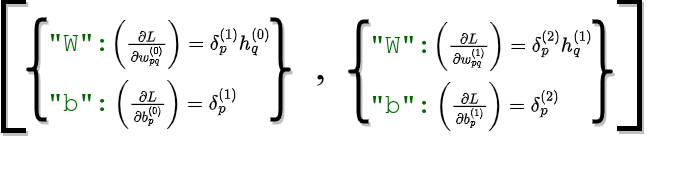

The diagram above was exported from draw.io. Its source (the exported page's mxGraphModel, read from the mxfile embedded in the PNG):
<mxGraphModel dx="1382" dy="830" grid="1" gridSize="10" guides="1" tooltips="1" connect="1" arrows="1" fold="1" page="1" pageScale="1" pageWidth="827" pageHeight="1169" math="1" shadow="0">
  <root>
    <mxCell id="0" />
    <mxCell id="1" parent="0" />
    <mxCell id="2" value="" style="group;shadow=1;labelBorderColor=none;" vertex="1" connectable="0" parent="1">
      <mxGeometry x="456" y="904" width="270" height="150" as="geometry" />
    </mxCell>
    <mxCell id="3" value="" style="shape=curlyBracket;html=1;rounded=1;labelPosition=left;verticalLabelPosition=middle;align=right;verticalAlign=middle;strokeWidth=4;size=0.5;shadow=1;labelBorderColor=none;" vertex="1" parent="2">
      <mxGeometry x="6" width="20" height="100" as="geometry" />
    </mxCell>
    <mxCell id="4" value="" style="group;shadow=1;labelBorderColor=none;" vertex="1" connectable="0" parent="2">
      <mxGeometry x="26" width="244" height="100" as="geometry" />
    </mxCell>
    <mxCell id="5" value="" style="shape=curlyBracket;html=1;rounded=1;labelPosition=left;verticalLabelPosition=middle;align=right;verticalAlign=middle;strokeWidth=4;rotation=-180;shadow=1;labelBorderColor=none;" vertex="1" parent="4">
      <mxGeometry x="224" width="20" height="100" as="geometry" />
    </mxCell>
    <mxCell id="6" value="" style="group;shadow=1;labelBorderColor=none;" vertex="1" connectable="0" parent="4">
      <mxGeometry y="65" width="174" height="35" as="geometry" />
    </mxCell>
    <mxCell id="7" value="&quot;b&quot;:&amp;nbsp;" style="text;html=1;strokeColor=none;fillColor=none;align=center;verticalAlign=middle;rounded=0;fontFamily=Courier New;fontColor=#006600;fontStyle=0;fontSize=26;shadow=1;labelBorderColor=none;" vertex="1" parent="6">
      <mxGeometry y="5" width="80" height="30" as="geometry" />
    </mxCell>
    <mxCell id="8" value="\(\left(\frac{\partial L}{\partial b_{p}^{(1)}}\right)&lt;br&gt;&amp;nbsp;= \delta_p^{(2)} \)" style="text;html=1;strokeColor=none;fillColor=none;align=center;verticalAlign=middle;rounded=0;fontSize=17;shadow=1;labelBorderColor=none;" vertex="1" parent="6">
      <mxGeometry x="99" y="5" width="60" height="30" as="geometry" />
    </mxCell>
    <mxCell id="9" value="" style="group;shadow=1;labelBorderColor=none;" vertex="1" connectable="0" parent="4">
      <mxGeometry y="10" width="140" height="30" as="geometry" />
    </mxCell>
    <mxCell id="10" value="&quot;W&quot;:&amp;nbsp;" style="text;html=1;strokeColor=none;fillColor=none;align=center;verticalAlign=middle;rounded=0;fontFamily=Courier New;fontColor=#006600;fontStyle=0;fontSize=26;shadow=1;labelBorderColor=none;" vertex="1" parent="9">
      <mxGeometry width="80" height="30" as="geometry" />
    </mxCell>
    <mxCell id="11" value="\(\left(\frac{\partial L}{\partial w_{pq}^{(1)}}\right)&lt;br&gt;&amp;nbsp;= \delta_p^{(2)}h_q^{(1)} \)" style="text;html=1;strokeColor=none;fillColor=none;align=center;verticalAlign=middle;rounded=0;fontSize=17;shadow=1;labelBorderColor=none;" vertex="1" parent="9">
      <mxGeometry x="114" width="60" height="30" as="geometry" />
    </mxCell>
    <mxCell id="12" value="" style="shape=partialRectangle;html=1;bottom=1;right=1;left=1;top=0;fillColor=none;routingCenterX=-0.5;fontSize=12;strokeWidth=5;rotation=90;shadow=1;labelBorderColor=none;" vertex="1" parent="1">
      <mxGeometry x="62.5" y="938.5" width="129" height="20" as="geometry" />
    </mxCell>
    <mxCell id="13" value="" style="shape=partialRectangle;html=1;bottom=1;right=1;left=1;top=0;fillColor=none;routingCenterX=-0.5;fontSize=12;strokeWidth=5;rotation=-90;shadow=1;labelBorderColor=none;" vertex="1" parent="1">
      <mxGeometry x="679.5" y="937.5" width="127" height="20" as="geometry" />
    </mxCell>
    <mxCell id="14" value="," style="text;html=1;strokeColor=none;fillColor=none;align=center;verticalAlign=middle;rounded=0;fontSize=42;fontFamily=Times New Roman;shadow=1;labelBorderColor=none;" vertex="1" parent="1">
      <mxGeometry x="404" y="917.5" width="60" height="60" as="geometry" />
    </mxCell>
    <mxCell id="15" value="" style="group;shadow=1;labelBorderColor=none;" vertex="1" connectable="0" parent="1">
      <mxGeometry x="160" y="902" width="244" height="100" as="geometry" />
    </mxCell>
    <mxCell id="16" value="" style="shape=curlyBracket;html=1;rounded=1;labelPosition=left;verticalLabelPosition=middle;align=right;verticalAlign=middle;strokeWidth=4;rotation=-180;shadow=1;labelBorderColor=none;" vertex="1" parent="15">
      <mxGeometry x="224" width="20" height="100" as="geometry" />
    </mxCell>
    <mxCell id="17" value="" style="group;shadow=1;labelBorderColor=none;" vertex="1" connectable="0" parent="15">
      <mxGeometry y="65" width="174" height="35" as="geometry" />
    </mxCell>
    <mxCell id="18" value="&quot;b&quot;:&amp;nbsp;" style="text;html=1;strokeColor=none;fillColor=none;align=center;verticalAlign=middle;rounded=0;fontFamily=Courier New;fontColor=#006600;fontStyle=0;fontSize=26;shadow=1;labelBorderColor=none;" vertex="1" parent="17">
      <mxGeometry y="5" width="80" height="30" as="geometry" />
    </mxCell>
    <mxCell id="19" value="\(\left(\frac{\partial L}{\partial b_{p}^{(0)}}\right)&lt;br&gt;&amp;nbsp;= \delta_p^{(1)} \)" style="text;html=1;strokeColor=none;fillColor=none;align=center;verticalAlign=middle;rounded=0;fontSize=17;shadow=1;labelBorderColor=none;" vertex="1" parent="17">
      <mxGeometry x="99" y="5" width="60" height="30" as="geometry" />
    </mxCell>
    <mxCell id="20" value="" style="group;shadow=1;labelBorderColor=none;" vertex="1" connectable="0" parent="15">
      <mxGeometry y="10" width="140" height="30" as="geometry" />
    </mxCell>
    <mxCell id="21" value="&quot;W&quot;:&amp;nbsp;" style="text;html=1;strokeColor=none;fillColor=none;align=center;verticalAlign=middle;rounded=0;fontFamily=Courier New;fontColor=#006600;fontStyle=0;fontSize=26;shadow=1;labelBorderColor=none;" vertex="1" parent="20">
      <mxGeometry width="80" height="30" as="geometry" />
    </mxCell>
    <mxCell id="22" value="\(\left(\frac{\partial L}{\partial w_{pq}^{(0)}}\right)&lt;br&gt;&amp;nbsp;= \delta_p^{(1)}h_q^{(0)} \)" style="text;html=1;strokeColor=none;fillColor=none;align=center;verticalAlign=middle;rounded=0;fontSize=17;shadow=1;labelBorderColor=none;" vertex="1" parent="20">
      <mxGeometry x="114" width="60" height="30" as="geometry" />
    </mxCell>
    <mxCell id="23" value="" style="shape=curlyBracket;html=1;rounded=1;labelPosition=left;verticalLabelPosition=middle;align=right;verticalAlign=middle;strokeWidth=4;size=0.5;shadow=1;labelBorderColor=none;" vertex="1" parent="1">
      <mxGeometry x="140" y="902" width="20" height="100" as="geometry" />
    </mxCell>
  </root>
</mxGraphModel>